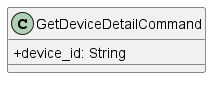

The diagram above was rendered by PlantUML. Its source (embedded in the PNG):
@startuml
skinparam classAttributeIconSize 0  
  
   class GetDeviceDetailCommand {
       + device_id: String
   }

@enduml